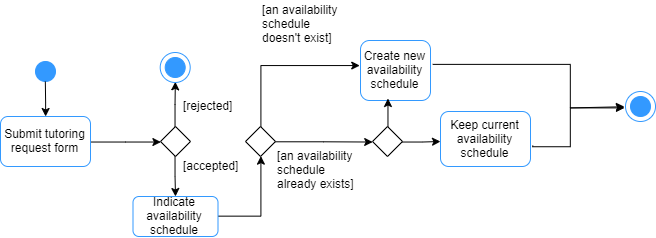

The diagram above was exported from draw.io. Its source (the exported page's mxGraphModel, read from the mxfile embedded in the PNG):
<mxGraphModel dx="1369" dy="588" grid="1" gridSize="10" guides="1" tooltips="1" connect="1" arrows="1" fold="1" page="1" pageScale="1" pageWidth="1100" pageHeight="850" background="#ffffff" math="0" shadow="0">
  <root>
    <mxCell id="0" />
    <mxCell id="1" parent="0" />
    <mxCell id="ilPvnRuJjLNtprBxP5kx-1" value="" style="ellipse;whiteSpace=wrap;html=1;aspect=fixed;shadow=0;fillColor=#3399FF;strokeColor=#3399FF;" parent="1" vertex="1">
      <mxGeometry x="115" y="155" width="20" height="20" as="geometry" />
    </mxCell>
    <mxCell id="ilPvnRuJjLNtprBxP5kx-7" value="" style="edgeStyle=orthogonalEdgeStyle;rounded=0;orthogonalLoop=1;jettySize=auto;html=1;" parent="1" target="ilPvnRuJjLNtprBxP5kx-6" edge="1">
      <mxGeometry relative="1" as="geometry">
        <mxPoint x="124.83333333333337" y="175" as="sourcePoint" />
      </mxGeometry>
    </mxCell>
    <mxCell id="ilPvnRuJjLNtprBxP5kx-9" value="" style="edgeStyle=orthogonalEdgeStyle;rounded=0;orthogonalLoop=1;jettySize=auto;html=1;entryX=0;entryY=0.5;entryDx=0;entryDy=0;" parent="1" source="ilPvnRuJjLNtprBxP5kx-6" target="ilPvnRuJjLNtprBxP5kx-10" edge="1">
      <mxGeometry relative="1" as="geometry">
        <mxPoint x="210" y="235" as="targetPoint" />
      </mxGeometry>
    </mxCell>
    <mxCell id="ilPvnRuJjLNtprBxP5kx-6" value="Submit tutoring request form" style="rounded=1;whiteSpace=wrap;html=1;strokeColor=#3399FF;" parent="1" vertex="1">
      <mxGeometry x="80" y="210" width="90" height="50" as="geometry" />
    </mxCell>
    <mxCell id="ilPvnRuJjLNtprBxP5kx-12" value="" style="edgeStyle=orthogonalEdgeStyle;rounded=0;orthogonalLoop=1;jettySize=auto;html=1;entryX=0.5;entryY=1;entryDx=0;entryDy=0;" parent="1" source="ilPvnRuJjLNtprBxP5kx-10" edge="1">
      <mxGeometry relative="1" as="geometry">
        <mxPoint x="254.83333333333337" y="175.33333333333337" as="targetPoint" />
        <Array as="points" />
      </mxGeometry>
    </mxCell>
    <mxCell id="ilPvnRuJjLNtprBxP5kx-18" value="" style="edgeStyle=orthogonalEdgeStyle;rounded=0;orthogonalLoop=1;jettySize=auto;html=1;" parent="1" source="ilPvnRuJjLNtprBxP5kx-10" edge="1">
      <mxGeometry relative="1" as="geometry">
        <mxPoint x="255" y="290" as="targetPoint" />
      </mxGeometry>
    </mxCell>
    <mxCell id="ilPvnRuJjLNtprBxP5kx-10" value="" style="rhombus;whiteSpace=wrap;html=1;" parent="1" vertex="1">
      <mxGeometry x="240" y="220" width="30" height="30" as="geometry" />
    </mxCell>
    <mxCell id="ilPvnRuJjLNtprBxP5kx-24" value="" style="ellipse;whiteSpace=wrap;html=1;aspect=fixed;" parent="1" vertex="1">
      <mxGeometry x="245" y="154" width="20" height="20" as="geometry" />
    </mxCell>
    <mxCell id="ilPvnRuJjLNtprBxP5kx-35" value="[rejected]" style="text;html=1;resizable=0;points=[];autosize=1;align=left;verticalAlign=top;spacingTop=-4;" parent="1" vertex="1">
      <mxGeometry x="261" y="190" width="60" height="20" as="geometry" />
    </mxCell>
    <mxCell id="ilPvnRuJjLNtprBxP5kx-36" value="[accepted]" style="text;html=1;resizable=0;points=[];autosize=1;align=left;verticalAlign=top;spacingTop=-4;" parent="1" vertex="1">
      <mxGeometry x="261" y="250" width="70" height="20" as="geometry" />
    </mxCell>
    <mxCell id="ilPvnRuJjLNtprBxP5kx-41" value="" style="edgeStyle=orthogonalEdgeStyle;rounded=0;orthogonalLoop=1;jettySize=auto;html=1;entryX=0.5;entryY=1;entryDx=0;entryDy=0;" parent="1" source="ilPvnRuJjLNtprBxP5kx-37" target="ilPvnRuJjLNtprBxP5kx-42" edge="1">
      <mxGeometry relative="1" as="geometry">
        <mxPoint x="340" y="310" as="targetPoint" />
      </mxGeometry>
    </mxCell>
    <mxCell id="ilPvnRuJjLNtprBxP5kx-37" value="Indicate availability schedule" style="rounded=1;whiteSpace=wrap;html=1;strokeColor=#3399FF;" parent="1" vertex="1">
      <mxGeometry x="212.5" y="290" width="85" height="40" as="geometry" />
    </mxCell>
    <mxCell id="ilPvnRuJjLNtprBxP5kx-45" value="" style="edgeStyle=orthogonalEdgeStyle;rounded=0;orthogonalLoop=1;jettySize=auto;html=1;exitX=0.5;exitY=0;exitDx=0;exitDy=0;entryX=-0.018;entryY=0.408;entryDx=0;entryDy=0;entryPerimeter=0;" parent="1" source="ilPvnRuJjLNtprBxP5kx-42" target="ilPvnRuJjLNtprBxP5kx-51" edge="1">
      <mxGeometry relative="1" as="geometry">
        <mxPoint x="440" y="160" as="targetPoint" />
        <Array as="points">
          <mxPoint x="340" y="159" />
        </Array>
      </mxGeometry>
    </mxCell>
    <mxCell id="ilPvnRuJjLNtprBxP5kx-47" value="" style="edgeStyle=orthogonalEdgeStyle;rounded=0;orthogonalLoop=1;jettySize=auto;html=1;entryX=0.012;entryY=0.54;entryDx=0;entryDy=0;entryPerimeter=0;" parent="1" source="ilPvnRuJjLNtprBxP5kx-42" edge="1">
      <mxGeometry relative="1" as="geometry">
        <mxPoint x="451.7142857142858" y="235.28571428571433" as="targetPoint" />
        <Array as="points">
          <mxPoint x="403" y="235" />
        </Array>
      </mxGeometry>
    </mxCell>
    <mxCell id="ilPvnRuJjLNtprBxP5kx-42" value="" style="rhombus;whiteSpace=wrap;html=1;" parent="1" vertex="1">
      <mxGeometry x="325" y="220" width="30" height="30" as="geometry" />
    </mxCell>
    <mxCell id="ilPvnRuJjLNtprBxP5kx-57" value="" style="edgeStyle=orthogonalEdgeStyle;rounded=0;orthogonalLoop=1;jettySize=auto;html=1;entryX=-0.019;entryY=0.528;entryDx=0;entryDy=0;entryPerimeter=0;" parent="1" edge="1" target="ilPvnRuJjLNtprBxP5kx-65">
      <mxGeometry relative="1" as="geometry">
        <mxPoint x="512" y="158" as="sourcePoint" />
        <mxPoint x="650" y="185" as="targetPoint" />
        <Array as="points">
          <mxPoint x="650" y="158" />
          <mxPoint x="650" y="201" />
        </Array>
      </mxGeometry>
    </mxCell>
    <mxCell id="ilPvnRuJjLNtprBxP5kx-51" value="&lt;span style=&quot;text-align: left&quot;&gt;Create new&lt;/span&gt;&lt;br style=&quot;text-align: left&quot;&gt;&lt;span style=&quot;text-align: left&quot;&gt;availability schedule&lt;/span&gt;" style="rounded=1;whiteSpace=wrap;html=1;strokeColor=#3399FF;" parent="1" vertex="1">
      <mxGeometry x="440" y="134" width="70" height="60" as="geometry" />
    </mxCell>
    <mxCell id="ilPvnRuJjLNtprBxP5kx-59" value="" style="edgeStyle=orthogonalEdgeStyle;rounded=0;orthogonalLoop=1;jettySize=auto;html=1;exitX=1.018;exitY=0.612;exitDx=0;exitDy=0;exitPerimeter=0;entryX=-0.035;entryY=0.524;entryDx=0;entryDy=0;entryPerimeter=0;" parent="1" source="ilPvnRuJjLNtprBxP5kx-74" edge="1" target="ilPvnRuJjLNtprBxP5kx-65">
      <mxGeometry relative="1" as="geometry">
        <mxPoint x="625" y="239.57142857142867" as="sourcePoint" />
        <mxPoint x="700" y="200" as="targetPoint" />
        <Array as="points">
          <mxPoint x="612" y="240" />
          <mxPoint x="650" y="240" />
          <mxPoint x="650" y="201" />
        </Array>
      </mxGeometry>
    </mxCell>
    <mxCell id="ilPvnRuJjLNtprBxP5kx-62" value="&lt;span style=&quot;white-space: normal&quot;&gt;[an availability&amp;nbsp;&lt;br&gt;&lt;/span&gt;&lt;span style=&quot;white-space: normal&quot;&gt;schedule &lt;br&gt;already&amp;nbsp;&lt;/span&gt;&lt;span style=&quot;white-space: normal&quot;&gt;exists]&lt;/span&gt;" style="text;html=1;resizable=0;points=[];autosize=1;align=left;verticalAlign=top;spacingTop=-4;" parent="1" vertex="1">
      <mxGeometry x="355" y="240" width="90" height="40" as="geometry" />
    </mxCell>
    <mxCell id="ilPvnRuJjLNtprBxP5kx-65" value="" style="ellipse;whiteSpace=wrap;html=1;aspect=fixed;strokeColor=#3399FF;" parent="1" vertex="1">
      <mxGeometry x="705" y="185" width="30" height="30" as="geometry" />
    </mxCell>
    <mxCell id="ilPvnRuJjLNtprBxP5kx-69" value="" style="edgeStyle=orthogonalEdgeStyle;rounded=0;orthogonalLoop=1;jettySize=auto;html=1;entryX=0.403;entryY=0.971;entryDx=0;entryDy=0;entryPerimeter=0;exitX=0.5;exitY=0;exitDx=0;exitDy=0;" parent="1" source="ilPvnRuJjLNtprBxP5kx-67" edge="1">
      <mxGeometry relative="1" as="geometry">
        <mxPoint x="467" y="210" as="sourcePoint" />
        <mxPoint x="467.17829457364337" y="192.2325581395349" as="targetPoint" />
        <Array as="points" />
      </mxGeometry>
    </mxCell>
    <mxCell id="ilPvnRuJjLNtprBxP5kx-71" value="" style="edgeStyle=orthogonalEdgeStyle;rounded=0;orthogonalLoop=1;jettySize=auto;html=1;" parent="1" source="ilPvnRuJjLNtprBxP5kx-67" edge="1">
      <mxGeometry relative="1" as="geometry">
        <mxPoint x="520" y="235" as="targetPoint" />
      </mxGeometry>
    </mxCell>
    <mxCell id="ilPvnRuJjLNtprBxP5kx-67" value="" style="rhombus;whiteSpace=wrap;html=1;" parent="1" vertex="1">
      <mxGeometry x="452" y="220" width="30" height="30" as="geometry" />
    </mxCell>
    <mxCell id="ilPvnRuJjLNtprBxP5kx-74" value="Keep current availability schedule" style="rounded=1;whiteSpace=wrap;html=1;strokeColor=#3399FF;" parent="1" vertex="1">
      <mxGeometry x="520" y="205" width="90" height="55" as="geometry" />
    </mxCell>
    <mxCell id="ilPvnRuJjLNtprBxP5kx-75" value="" style="ellipse;whiteSpace=wrap;html=1;aspect=fixed;fillColor=#3399FF;strokeColor=#3399FF;" parent="1" vertex="1">
      <mxGeometry x="710" y="190" width="20" height="20" as="geometry" />
    </mxCell>
    <mxCell id="ilPvnRuJjLNtprBxP5kx-76" value="" style="ellipse;whiteSpace=wrap;html=1;aspect=fixed;shadow=0;strokeColor=#3399FF;" parent="1" vertex="1">
      <mxGeometry x="239.70172242030196" y="146" width="30" height="30" as="geometry" />
    </mxCell>
    <mxCell id="ilPvnRuJjLNtprBxP5kx-77" value="" style="ellipse;whiteSpace=wrap;html=1;aspect=fixed;fillColor=#3399FF;strokeColor=#3399FF;" parent="1" vertex="1">
      <mxGeometry x="244.70172242030196" y="151" width="20" height="20" as="geometry" />
    </mxCell>
    <mxCell id="lNz7eFYvlsjwUz1NJXYu-1" value="&lt;span style=&quot;white-space: normal&quot;&gt;[an availability&amp;nbsp;&lt;br&gt;&lt;/span&gt;&lt;span style=&quot;white-space: normal&quot;&gt;schedule&amp;nbsp;&lt;br&gt;doesn't&amp;nbsp;&lt;/span&gt;&lt;span style=&quot;white-space: normal&quot;&gt;exist]&lt;/span&gt;" style="text;html=1;resizable=0;points=[];autosize=1;align=left;verticalAlign=top;spacingTop=-4;" vertex="1" parent="1">
      <mxGeometry x="340" y="94" width="90" height="40" as="geometry" />
    </mxCell>
  </root>
</mxGraphModel>